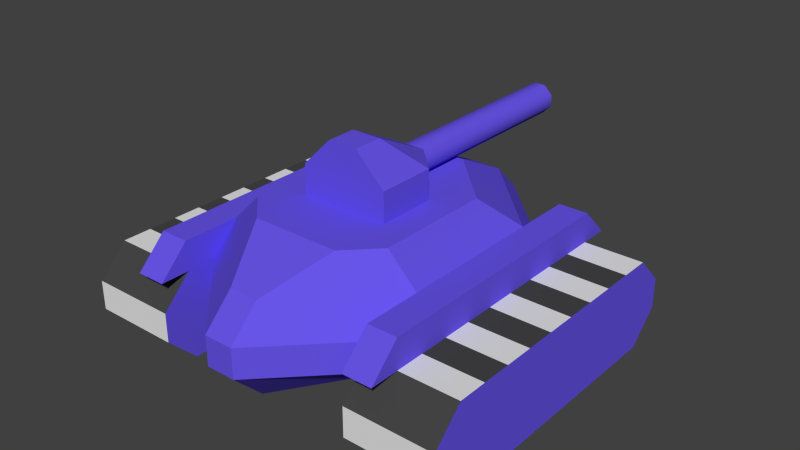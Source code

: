 # Source: enemyA.blend  (saved by Blender 2.74.0; exported with 4.5.12 LTS)
import bpy
from mathutils import Matrix  # noqa: F401  (used for matrix-valued properties, if any)

bpy.ops.wm.read_factory_settings(use_empty=True)
scene = bpy.context.scene
scene.name = 'Scene'

# ---- collections
col_collection_1 = bpy.data.collections.new('Collection 1'); scene.collection.children.link(col_collection_1)

# ---- materials (node trees are filled in below, after node groups)
mat_tankbody = bpy.data.materials.new('TankBody')
mat_tankbody.alpha_threshold = 0.0
mat_tankbody.use_transparent_shadow = False
mat_tankbody.diffuse_color = (0.1372, 0.09001, 0.8, 1.0)
mat_tankbody.roughness = 0.5
mat_tankbody.line_color = (0.0, 0.0, 0.0, 1.0)
mat_tanktrucks = bpy.data.materials.new('TankTrucks')
mat_tanktrucks.alpha_threshold = 0.0
mat_tanktrucks.use_transparent_shadow = False
mat_tanktrucks.roughness = 0.5
mat_tanktrucks.line_color = (0.0, 0.0, 0.0, 1.0)
mat_tanktrucks2 = bpy.data.materials.new('TankTrucks2')
mat_tanktrucks2.alpha_threshold = 0.0
mat_tanktrucks2.use_transparent_shadow = False
mat_tanktrucks2.diffuse_color = (0.06072, 0.06072, 0.06072, 1.0)
mat_tanktrucks2.roughness = 0.5

# ---- material node trees

# ---- world
world_world = bpy.data.worlds.new('World'); scene.world = world_world
world_world.color = (0.05088, 0.05088, 0.05088)
world_world.use_sun_shadow = False
world_world.sun_shadow_jitter_overblur = 0.0
world_world.cycles.sampling_method = 'MANUAL'
world_world.cycles.sample_map_resolution = 256

# ---- meshes
me_enemya = bpy.data.meshes.new('enemyA')
me_enemya.from_pydata([(0.8125, 0.5, -0.625), (0.8125, -0.625, -0.625), (-0.1875, -0.2502, -0.25), (-0.4375, 0.25, -1.0), (-0.8125, -0.375, -1.0), (0.8125, 0.625, -0.75), (0.3121, 0.1248, -0.375), (0.025, 0.125, -0.25), (0.0625, 0.125, -0.2875), (0.0625, 1.0, -0.3375), (0.1875, -0.2502, -0.375), (0.0625, 0.125, -0.3375), (0.025, 1.0, -0.375), (0.1875, -0.0002392, -0.375), (-0.025, 1.0, -0.25), (0.025, 0.125, -0.375), (-0.025, 0.125, -0.375), (-0.025, 1.0, -0.375), (0.0625, 1.0, -0.2875), (0.025, 1.0, -0.25), (-0.8125, 0.5, -0.625), (0.1875, -0.2502, -0.25), (-0.8125, 0.625, -0.75), (-0.4375, -0.375, -1.0), (0.06206, 0.3748, -0.375), (0.8125, 0.5, -1.0), (-0.0625, -0.2502, -0.125), (-0.1875, -0.5002, -0.375), (-0.3121, -0.3752, -0.375), (-0.06206, 0.3748, -0.375), (-0.8125, -0.125, -1.0), (-0.8125, 0.125, -0.625), (-0.8125, 0.375, -0.625), (0.06206, 0.6248, -0.5), (-0.4375, -0.25, -0.625), (0.4371, 0.2498, -0.5), (-0.4375, -0.375, -0.625), (0.06206, 0.7498, -0.625), (0.3121, -0.3752, -0.375), (0.4371, -0.5002, -0.625), (0.06206, -0.8752, -0.625), (0.06206, -0.7502, -0.5), (-0.4375, 0.125, -1.0), (-0.4375, -0.625, -1.0), (-0.4375, 3.194e-07, -0.625), (-0.8125, -0.75, -0.875), (0.8125, -0.75, -0.75), (0.8125, -0.75, -0.875), (-0.8125, 0.625, -0.875), (0.1875, -0.5002, -0.375), (-0.4375, 0.125, -0.625), (-0.06206, -0.7502, -0.5), (-0.8125, -0.625, -1.0), (0.4371, -0.3752, -0.5), (-0.8125, -0.75, -0.875), (0.4371, 0.3748, -0.625), (0.4371, 0.3748, -0.75), (0.06206, 0.7498, -0.75), (-0.8125, -0.75, -0.75), (0.4371, -0.5002, -0.75), (0.06206, -0.7502, -0.875), (0.3121, -0.3752, -0.875), (0.06206, -0.8752, -0.75), (-0.8125, 0.5, -1.0), (0.06206, 0.6248, -0.875), (-0.8125, 0.625, -0.75), (-0.3121, -0.3752, -0.875), (0.3121, 0.3748, -0.875), (-0.8125, -0.5, -1.0), (-0.4375, -0.625, -0.625), (-0.4375, -0.25, -1.0), (-0.4375, 0.625, -0.75), (-0.4375, -0.5, -0.625), (-0.4375, 0.5, -0.625), (-0.8125, -0.625, -1.0), (-0.4375, -0.125, -1.0), (-0.4375, -0.125, -0.625), (-0.4375, 5.578e-07, -1.0), (-0.8125, -0.125, -0.625), (-0.8125, 0.25, -0.625), (-0.8125, -0.375, -0.625), (-0.8125, 5.25e-07, -1.0), (-0.4375, 0.375, -1.0), (-0.8125, 0.375, -1.0), (0.8125, 4.287e-07, -0.625), (0.8125, -0.625, -1.0), (0.8125, 0.125, -1.0), (0.8125, -0.375, -0.625), (0.8125, -0.25, -0.625), (0.4375, 0.375, -0.625), (0.4375, 0.625, -0.75), (0.4375, 0.5, -0.625), (0.4375, 3.959e-07, -0.625), (0.8125, 0.625, -0.875), (0.4375, -0.75, -0.75), (0.4375, -0.625, -0.625), (0.8125, 0.375, -0.625), (0.8125, 0.25, -0.625), (0.8125, 0.125, -0.625), (0.4375, 0.125, -0.625), (0.8125, -0.5, -1.0), (-0.0625, 0.125, -0.2875), (-0.0625, 1.0, -0.2875), (-0.0625, 1.0, -0.3375), (-0.0625, 0.125, -0.3375), (0.06206, 0.1248, -0.375), (-0.06206, 0.1248, -0.25), (0.06206, 0.1248, -0.25), (0.1871, -0.0002392, -0.25), (-0.025, 0.125, -0.25), (0.0625, -0.1252, -0.125), (-0.06206, 0.1248, -0.375), (-0.1875, -0.2502, -0.375), (-0.06206, 0.6248, -0.5), (-0.4371, 0.2498, -0.5), (-0.8125, -0.625, -0.625), (-0.8125, 0.5, -0.625), (-0.06206, 0.7498, -0.625), (-0.3121, 0.1248, -0.375), (0.0625, -0.2502, -0.125), (-0.0625, -0.1252, -0.125), (-0.8125, 0.125, -1.0), (-0.4375, 0.25, -0.625), (0.4375, 0.625, -0.875), (-0.4371, -0.3752, -0.5), (0.4375, -0.25, -0.625), (0.4375, -0.25, -1.0), (-0.06206, -0.8752, -0.625), (-0.06206, -0.8752, -0.75), (-0.4375, 0.5, -0.625), (-0.4375, -0.625, -0.625), (-0.4375, 0.625, -0.75), (-0.06206, 0.6248, -0.875), (-0.06206, 0.7498, -0.75), (-0.4371, 0.3748, -0.75), (-0.3121, 0.3748, -0.875), (-0.4371, -0.5002, -0.75), (-0.4375, 0.5, -1.0), (-0.4375, -0.75, -0.75), (-0.4375, -0.75, -0.875), (0.8125, 0.5, -1.0), (0.8125, -0.75, -0.875), (0.8125, -0.75, -0.75), (0.4375, 0.25, -1.0), (0.4375, 0.5, -1.0), (-0.4371, 0.3748, -0.625), (0.4375, -0.5, -0.625), (0.4375, 0.125, -1.0), (0.4375, -0.75, -0.875), (0.4375, -0.125, -1.0), (-0.4371, -0.5002, -0.625), (-0.06206, -0.7502, -0.875), (0.4371, -0.7502, -0.625), (0.5621, -0.6252, -0.5), (0.5621, -0.7502, -0.625), (0.4371, 0.6248, -0.625), (0.4371, 0.4998, -0.5), (0.5621, 0.6248, -0.625), (0.5621, 0.4998, -0.5), (0.4371, -0.6252, -0.5), (0.8125, -0.375, -1.0), (0.4375, -0.375, -1.0), (0.8125, 0.25, -1.0), (0.4375, 0.375, -1.0), (0.8125, 0.375, -1.0), (0.4375, 6.343e-07, -1.0), (0.4375, -0.375, -0.625), (0.4375, 0.25, -0.625), (0.4375, -0.125, -0.625), (0.8125, 6.671e-07, -1.0), (0.8125, -0.125, -0.625), (-0.4371, -0.7502, -0.625), (0.8125, -0.125, -1.0), (-0.4375, -0.625, -1.0), (-0.4371, -0.6252, -0.5), (-0.5621, 0.6248, -0.625), (-0.4371, 0.6248, -0.625), (-0.4375, 0.375, -0.625), (-0.4375, 0.625, -0.875), (-0.8125, -0.625, -0.625), (0.4375, 0.625, -0.875), (-0.8125, -0.75, -0.75), (0.8125, -0.625, -1.0), (0.4375, -0.625, -1.0), (-0.8125, -0.5, -0.625), (0.4375, -0.625, -1.0), (-0.8125, 0.5, -1.0), (-0.8125, 0.25, -1.0), (-0.5621, -0.7502, -0.625), (0.4375, -0.75, -0.875), (-0.5621, -0.6252, -0.5), (0.4375, -0.75, -0.75), (0.8125, 0.625, -0.875), (0.4375, 0.5, -1.0), (-0.5621, 0.4998, -0.5), (0.4375, 0.625, -0.75), (0.4375, -0.625, -0.625), (0.4375, 0.5, -0.625), (-0.4375, -0.75, -0.75), (-0.4375, -0.75, -0.875), (-0.4375, 0.5, -1.0), (0.8125, 0.5, -0.625), (0.8125, -0.5, -0.625), (-0.4375, 0.625, -0.875), (0.8125, 0.625, -0.75), (-0.4371, 0.4998, -0.5), (-0.8125, 2.866e-07, -0.625), (0.8125, -0.25, -1.0), (0.8125, -0.625, -0.625), (-0.8125, -0.25, -1.0), (-0.8125, -0.25, -0.625), (-0.8125, 0.625, -0.875), (-0.4375, -0.5, -1.0), (0.4375, -0.5, -1.0), (-0.1875, -0.0002393, -0.375), (-0.1871, -0.0002393, -0.25)], [], [(21, 108, 110, 119), (112, 2, 215, 214), (12, 15, 16, 17), (65, 48, 63, 116), (108, 107, 110), (109, 101, 104, 16), (10, 13, 108, 21), (214, 215, 106, 111), (166, 146, 202, 87), (172, 207, 126, 149), (17, 16, 104, 103), (205, 176, 175, 194), (118, 114, 124, 28), (102, 101, 109, 14), (170, 84, 92, 168), (185, 85, 141, 148), (45, 199, 198, 181), (171, 174, 190, 188), (110, 120, 26, 119), (18, 9, 12, 19), (40, 62, 59, 39), (133, 132, 135, 134), (120, 215, 2, 26), (53, 35, 6, 38), (58, 115, 52, 54), (53, 41, 40, 39), (195, 180, 193, 197), (35, 55, 37, 33), (4, 209, 70, 23), (177, 32, 79, 122), (177, 73, 20, 32), (167, 99, 98, 97), (118, 29, 113, 114), (161, 126, 207, 160), (124, 150, 127, 51), (29, 118, 6, 24), (148, 141, 142, 94), (116, 63, 52, 115), (76, 44, 206, 78), (83, 186, 200, 82), (145, 117, 133, 134), (71, 22, 20, 73), (38, 49, 41, 53), (203, 211, 22, 71), (6, 118, 28, 38), (129, 130, 173, 137), (51, 27, 28, 124), (66, 151, 128, 136), (43, 74, 68, 212), (67, 64, 57, 56), (50, 31, 206, 44), (208, 202, 146, 95), (151, 66, 61, 60), (46, 47, 182, 1), (163, 144, 140, 164), (6, 35, 33, 24), (143, 163, 164, 162), (55, 56, 57, 37), (103, 104, 101, 102), (76, 78, 210, 34), (170, 168, 125, 88), (131, 129, 137, 178), (12, 9, 11, 15), (110, 107, 106, 120), (117, 37, 57, 133), (138, 139, 173, 130), (100, 213, 161, 160), (149, 165, 169, 172), (136, 134, 135, 66), (26, 2, 21, 119), (215, 120, 106), (191, 196, 183, 189), (102, 14, 17, 103), (114, 113, 117, 145), (69, 72, 184, 179), (51, 127, 40, 41), (7, 15, 11, 8), (14, 19, 12, 17), (112, 10, 21, 2), (134, 136, 150, 145), (197, 193, 183, 196), (86, 147, 143, 162), (74, 43, 199, 45), (62, 128, 151, 60), (88, 125, 166, 87), (140, 144, 123, 93), (93, 123, 90, 204), (204, 90, 91, 201), (98, 99, 92, 84), (85, 185, 213, 100), (175, 188, 190, 194), (176, 171, 188, 175), (96, 201, 91, 89), (132, 64, 67, 135), (198, 69, 179, 181), (133, 57, 64, 132), (40, 127, 128, 62), (61, 59, 62, 60), (152, 154, 153, 159), (39, 59, 56, 55), (96, 89, 167, 97), (205, 174, 171, 176), (29, 24, 33, 113), (67, 61, 66, 135), (18, 19, 7, 8), (212, 68, 4, 23), (9, 18, 8, 11), (77, 81, 121, 42), (5, 0, 25, 192), (75, 70, 209, 30), (27, 51, 41, 49), (39, 55, 35, 53), (34, 210, 80, 36), (159, 153, 158, 156), (28, 27, 49, 38), (106, 107, 105, 111), (136, 128, 127, 150), (105, 107, 108, 13), (80, 184, 72, 36), (200, 186, 211, 203), (30, 81, 77, 75), (79, 31, 50, 122), (156, 155, 152, 159), (150, 124, 114, 145), (214, 13, 10, 112), (42, 121, 187, 3), (169, 165, 147, 86), (155, 157, 154, 152), (174, 205, 194, 190), (156, 158, 157, 155), (113, 33, 37, 117), (142, 208, 95, 94), (0, 1, 182, 25), (59, 61, 67, 56), (214, 111, 105, 13), (187, 83, 82, 3), (19, 14, 109, 7), (15, 7, 109, 16), (158, 153, 154, 157)])
me_enemya.polygons.foreach_set('use_smooth', [1, 1, 1, 0, 1, 1, 1, 1, 1, 1, 1, 1, 1, 1, 1, 1, 1, 1, 1, 1, 1, 1, 1, 1, 1, 1, 0, 1, 1, 1, 1, 1, 1, 1, 1, 1, 1, 0, 1, 1, 1, 1, 1, 1, 1, 0, 1, 1, 1, 1, 1, 1, 1, 1, 1, 1, 1, 1, 1, 1, 1, 0, 1, 1, 1, 1, 1, 1, 1, 1, 1, 1, 1, 1, 1, 1, 1, 1, 1, 1, 0, 1, 1, 1, 1, 1, 1, 1, 1, 1, 1, 1, 1, 1, 1, 1, 1, 1, 1, 1, 1, 1, 1, 1, 1, 1, 1, 1, 0, 1, 1, 1, 1, 1, 1, 1, 1, 1, 1, 1, 1, 1, 1, 1, 1, 1, 1, 1, 1, 1, 1, 1, 0, 1, 1, 1, 1, 1, 1])
me_enemya.polygons.foreach_set('material_index', [0, 0, 0, 0, 0, 0, 0, 0, 2, 2, 0, 0, 0, 0, 1, 2, 1, 0, 0, 0, 0, 0, 0, 0, 0, 0, 0, 0, 1, 2, 1, 1, 0, 1, 0, 0, 1, 0, 1, 1, 0, 2, 0, 1, 0, 0, 0, 0, 1, 0, 2, 1, 0, 0, 1, 0, 2, 0, 0, 2, 2, 0, 0, 0, 0, 0, 2, 1, 0, 0, 0, 0, 0, 0, 1, 0, 0, 0, 0, 0, 0, 1, 2, 0, 1, 2, 1, 2, 2, 1, 0, 0, 1, 0, 2, 0, 0, 0, 0, 0, 2, 0, 0, 0, 0, 2, 0, 2, 0, 2, 0, 0, 1, 0, 0, 0, 0, 0, 2, 2, 1, 1, 0, 0, 0, 1, 2, 0, 0, 0, 0, 2, 0, 0, 0, 2, 0, 0, 0])
_k = set([(2, 26), (2, 112), (2, 215), (6, 24), (6, 35), (6, 38), (7, 8), (7, 109), (8, 11), (9, 12), (9, 18), (10, 13), (10, 21), (10, 112), (11, 15), (12, 17), (13, 105), (13, 108), (14, 19), (14, 102), (15, 16), (16, 104), (17, 103), (18, 19), (20, 73), (21, 108), (21, 119), (22, 71), (24, 29), (24, 33), (26, 119), (26, 120), (27, 28), (27, 49), (27, 51), (28, 118), (28, 124), (29, 113), (29, 118), (33, 35), (33, 37), (33, 113), (35, 53), (35, 55), (37, 55), (37, 57), (37, 117), (38, 49), (38, 53), (39, 40), (39, 53), (39, 55), (39, 59), (40, 41), (40, 62), (40, 127), (41, 49), (41, 51), (41, 53), (43, 74), (45, 199), (51, 124), (51, 127), (55, 56), (56, 57), (56, 59), (56, 67), (57, 64), (57, 133), (59, 61), (59, 62), (60, 61), (60, 62), (60, 151), (61, 67), (62, 128), (64, 67), (64, 132), (66, 135), (66, 136), (66, 151), (69, 179), (85, 185), (90, 204), (91, 201), (93, 123), (94, 142), (95, 208), (101, 104), (101, 109), (102, 103), (105, 107), (105, 111), (106, 107), (106, 111), (106, 120), (106, 215), (107, 108), (107, 110), (108, 110), (110, 119), (110, 120), (111, 214), (112, 214), (113, 114), (113, 117), (114, 118), (114, 124), (114, 145), (117, 133), (117, 145), (120, 215), (124, 150), (127, 128), (127, 150), (128, 136), (128, 151), (132, 133), (132, 135), (133, 134), (134, 135), (134, 136), (134, 145), (136, 150), (140, 144), (141, 148), (145, 150), (152, 154), (152, 155), (152, 159), (153, 154), (153, 158), (153, 159), (154, 157), (155, 156), (155, 157), (156, 158), (156, 159), (157, 158), (171, 174), (171, 176), (171, 188), (174, 190), (174, 205), (175, 176), (175, 188), (175, 194), (176, 205), (181, 198), (186, 200), (188, 190), (190, 194), (194, 205), (203, 211), (214, 215)])
me_enemya.attributes.new('sharp_edge', 'BOOLEAN', 'EDGE').data.foreach_set('value', [ (min(e.vertices), max(e.vertices)) in _k for e in me_enemya.edges])
_uv = me_enemya.uv_layers.new(name='UVMap')
_uv.uv.foreach_set('vector', [0.0, 0.0, 0.0, 0.0, 0.0, 0.0, 0.0, 0.0, 0.0, 0.0, 0.0, 0.0, 0.0, 0.0, 0.0, 0.0, 0.8159, 0.4844, 0.8047, 0.8784, 0.7886, 0.8784, 0.8003, 0.4724, 0.0, 0.0, 0.0, 0.0, 0.0, 0.0, 0.0, 0.0, 0.0, 0.0, 0.0, 0.0, 0.0, 0.0, 0.8672, 0.8823, 0.8359, 0.8823, 0.8047, 0.8784, 0.0, 0.0, 0.0, 0.0, 0.0, 0.0, 0.0, 0.0, 0.0, 0.0, 0.0, 0.0, 0.0, 0.0, 0.0, 0.0, 0.0, 0.0, 0.0, 0.0, 0.0, 1.0, 1.0, 1.0, 1.0, 0.0, 1.0, 1.0, 1.0, 0.0, 0.0, 0.0, 0.0, 1.0, 0.8159, 0.4844, 0.8047, 0.8784, 0.8359, 0.8823, 0.8398, 0.4922, 0.0, 0.0, 0.0, 0.0, 0.0, 0.0, 0.0, 0.0, 0.0, 0.0, 0.0, 0.0, 0.0, 0.0, 0.0, 0.0, 0.8628, 0.4922, 0.8672, 0.8823, 0.8984, 0.8784, 0.8867, 0.4844, 1.0, 1.0, 1.0, 0.0, 0.0, 0.0, 0.0, 1.0, 0.0, 1.0, 1.0, 1.0, 1.0, 0.0, 0.0, 0.0, 0.0, 1.0, 1.0, 1.0, 1.0, 0.0, 0.0, 0.0, 0.0, 0.0, 0.0, 0.0, 0.0, 0.0, 0.0, 0.0, 0.0, 0.0, 0.0, 0.0, 0.0, 0.0, 0.0, 0.0, 0.8398, 0.4922, 0.8159, 0.4844, 0.0, 0.0, 0.8628, 0.4922, 0.0, 0.0, 0.0, 0.0, 0.0, 0.0, 0.0, 0.0, 0.0, 0.0, 0.0, 0.0, 0.0, 0.0, 0.0, 0.0, 0.0, 0.0, 0.0, 0.0, 0.0, 0.0, 0.0, 0.0, 0.0, 0.0, 0.0, 0.0, 0.0, 0.0, 0.0, 0.0, 0.0, 0.0, 0.1, 0.0, 1.0, 0.9001, 1.0, 1.0, 0.0, 0.0, 0.0, 0.0, 0.0, 0.0, 0.0, 0.0, 0.0, 0.0, 0.0, 0.0, 0.0, 0.0, 0.0, 0.0, 0.0, 0.0, 0.0, 0.0, 0.0, 0.0, 0.0, 0.0, 0.0, 0.0, 0.0, 1.0, 1.0, 1.0, 1.0, 0.0, 1.0, 0.0, 0.0, 0.0, 0.0, 1.0, 1.0, 1.0, 1.0, 1.0, 1.0, 0.0, 0.0, 0.0, 0.0, 1.0, 0.0, 0.0, 0.0, 1.0, 1.0, 1.0, 1.0, 0.0, 0.0, 0.0, 0.0, 0.0, 0.0, 0.0, 0.0, 0.0, 0.0, 0.0, 0.0, 1.0, 1.0, 1.0, 1.0, 0.0, 0.0, 0.0, 0.0, 0.0, 0.0, 0.0, 0.0, 0.0, 0.0, 0.0, 0.0, 0.0, 0.0, 0.0, 0.0, 0.0, 0.0, 1.0, 1.0, 1.0, 1.0, 0.0, 0.0, 0.0, 0.0, 0.0, 0.0, 0.0, 1.0, 0.9001, 0.0, 0.0, 1.0, 1.0, 1.0, 0.0, 0.0, 0.0, 0.0, 1.0, 0.0, 0.0, 0.0, 1.0, 1.0, 1.0, 1.0, 0.0, 0.0, 0.0, 0.0, 0.0, 0.0, 0.0, 0.0, 0.0, 1.0, 0.0, 0.0, 0.0, 0.0, 1.0, 1.0, 1.0, 0.0, 0.0, 0.0, 0.0, 0.0, 0.0, 0.0, 0.0, 1.0, 0.0, 0.0, 0.0, 0.0, 1.0, 1.0, 1.0, 0.0, 0.0, 0.0, 0.0, 0.0, 0.0, 0.0, 0.0, 0.0, 0.0, 0.0, 0.0, 1.0, 0.9001, 0.0, 0.0, 0.0, 0.0, 0.0, 0.0, 0.0, 0.0, 0.0, 0.0, 0.0, 0.0, 0.0, 0.0, 0.0, 0.0, 0.0, 0.0, 1.0, 0.0, 0.0, 0.0, 0.0, 1.0, 1.0, 1.0, 0.0, 0.0, 0.0, 0.0, 0.0, 0.0, 0.0, 0.0, 1.0, 0.0, 0.0, 0.0, 0.0, 1.0, 1.0, 1.0, 1.0, 1.0, 1.0, 0.0, 0.0, 0.0, 0.0, 1.0, 0.0, 0.0, 0.0, 0.0, 0.0, 0.0, 0.0, 0.0, 0.0, 0.0, 1.0, 1.0, 1.0, 0.9001, 0.1, 0.0, 0.0, 0.0, 0.0, 1.0, 1.0, 1.0, 1.0, 0.0, 0.0, 0.0, 0.0, 0.0, 0.0, 0.0, 0.0, 0.0, 0.0, 0.0, 0.0, 1.0, 1.0, 1.0, 1.0, 0.0, 0.0, 0.0, 0.0, 0.0, 0.0, 0.0, 0.0, 0.0, 0.8398, 0.4922, 0.8359, 0.8823, 0.8672, 0.8823, 0.8628, 0.4922, 1.0, 0.0, 0.0, 0.0, 0.0, 1.0, 1.0, 1.0, 1.0, 0.0, 0.0, 0.0, 0.0, 1.0, 1.0, 1.0, 0.0, 0.0, 0.0, 0.0, 0.0, 0.0, 0.0, 0.0, 0.8159, 0.4844, 0.8398, 0.4922, 0.8359, 0.8823, 0.8047, 0.8784, 0.0, 0.0, 0.0, 0.0, 0.0, 0.0, 0.0, 0.0, 0.0, 0.0, 0.0, 0.0, 0.0, 0.0, 0.0, 0.0, 0.0, 0.0, 1.0, 1.0, 1.0, 0.9001, 0.1, 0.0, 1.0, 0.0, 0.0, 0.0, 0.0, 1.0, 1.0, 1.0, 0.0, 0.0, 0.0, 1.0, 1.0, 1.0, 1.0, 0.0, 0.0, 0.0, 0.0, 0.0, 0.0, 0.0, 0.0, 0.0, 0.0, 0.0, 0.0, 0.0, 0.0, 0.0, 0.0, 0.0, 0.0, 0.0, 0.0, 0.0, 0.0, 0.0, 0.0, 0.0, 0.1, 0.0, 1.0, 0.9001, 1.0, 1.0, 0.8867, 0.4844, 0.0, 0.0, 0.8398, 0.4922, 0.8628, 0.4922, 0.0, 0.0, 0.0, 0.0, 0.0, 0.0, 0.0, 0.0, 1.0, 1.0, 1.0, 0.0, 0.0, 0.0, 0.0, 1.0, 0.0, 0.0, 0.0, 0.0, 0.0, 0.0, 0.0, 0.0, 0.0, 0.0, 0.8359, 0.8823, 0.8672, 0.8823, 0.8984, 0.8784, 0.0, 0.0, 0.8867, 0.4844, 0.0, 0.0, 0.8003, 0.4724, 0.0, 0.0, 0.0, 0.0, 0.0, 0.0, 0.0, 0.0, 0.0, 0.0, 0.0, 0.0, 0.0, 0.0, 0.0, 0.0, 0.0, 0.0, 0.0, 0.0, 1.0, 0.9001, 0.0, 0.0, 1.0, 0.0, 0.0, 0.0, 0.0, 1.0, 1.0, 1.0, 0.0, 1.0, 1.0, 1.0, 1.0, 0.0, 0.0, 0.0, 0.0, 0.0, 0.0, 0.0, 0.0, 0.0, 0.0, 0.0, 1.0, 0.0, 0.0, 0.0, 0.0, 1.0, 1.0, 1.0, 1.0, 0.0, 0.0, 0.0, 0.0, 1.0, 1.0, 1.0, 1.0, 0.0, 0.0, 0.0, 0.0, 1.0, 1.0, 1.0, 1.0, 0.0, 0.0, 0.0, 0.0, 1.0, 1.0, 1.0, 1.0, 0.0, 0.0, 0.0, 0.0, 1.0, 1.0, 1.0, 1.0, 0.0, 0.0, 0.0, 0.0, 1.0, 1.0, 1.0, 0.0, 0.0, 0.0, 0.0, 0.0, 0.0, 0.0, 0.0, 0.0, 0.0, 0.0, 0.0, 0.0, 0.0, 0.0, 0.0, 1.0, 1.0, 1.0, 0.0, 0.0, 0.0, 0.0, 1.0, 0.0, 0.0, 0.0, 0.0, 0.0, 0.0, 0.0, 0.0, 1.0, 1.0, 1.0, 0.0, 0.0, 0.0, 0.0, 1.0, 0.0, 0.0, 0.0, 0.0, 0.0, 0.0, 0.0, 0.0, 0.0, 0.0, 0.0, 0.0, 0.0, 0.0, 0.0, 0.0, 0.0, 0.0, 0.0, 0.0, 0.0, 0.0, 0.0, 0.0, 0.0, 0.0, 0.0, 0.0, 0.0, 0.0, 0.0, 0.0, 0.0, 0.0, 0.0, 0.0, 0.0, 0.0, 0.0, 0.0, 1.0, 0.0, 0.0, 0.0, 0.0, 1.0, 1.0, 1.0, 0.0, 0.0, 0.0, 0.0, 0.0, 0.0, 0.0, 0.0, 0.0, 0.0, 0.0, 0.0, 0.0, 0.0, 0.0, 0.0, 0.0, 0.0, 0.0, 0.0, 0.0, 0.0, 0.0, 0.0, 0.8628, 0.4922, 0.8867, 0.4844, 0.8984, 0.8784, 0.8672, 0.8823, 1.0, 0.0, 0.0, 0.0, 0.0, 1.0, 1.0, 1.0, 0.8398, 0.4922, 0.8628, 0.4922, 0.8672, 0.8823, 0.8359, 0.8823, 1.0, 0.0, 0.0, 0.0, 0.0, 1.0, 1.0, 1.0, 0.0, 0.0, 0.0, 0.0, 0.0, 0.0, 0.0, 0.0, 1.0, 1.0, 1.0, 0.0, 0.0, 0.0, 0.0, 1.0, 0.0, 0.0, 0.0, 0.0, 0.0, 0.0, 0.0, 0.0, 0.0, 0.0, 0.0, 0.0, 0.0, 0.0, 0.0, 0.0, 1.0, 0.0, 0.0, 0.0, 0.0, 1.0, 1.0, 1.0, 0.0, 0.0, 0.0, 0.0, 0.0, 0.0, 0.0, 0.0, 0.0, 0.0, 0.0, 0.0, 0.0, 0.0, 0.0, 0.0, 0.0, 0.0, 0.0, 0.0, 0.0, 0.0, 0.0, 0.0, 0.0, 0.0, 0.0, 0.0, 0.0, 0.0, 0.0, 0.0, 0.0, 0.0, 0.0, 0.0, 0.0, 0.0, 0.0, 0.0, 0.0, 0.0, 0.0, 1.0, 1.0, 1.0, 1.0, 0.0, 1.0, 0.0, 0.0, 0.0, 0.0, 1.0, 1.0, 1.0, 0.0, 0.0, 0.0, 1.0, 1.0, 1.0, 1.0, 0.0, 0.0, 0.0, 0.0, 1.0, 1.0, 1.0, 1.0, 0.0, 0.0, 0.0, 0.0, 0.0, 0.0, 0.0, 0.0, 0.0, 0.0, 0.0, 0.0, 0.0, 0.0, 0.0, 0.0, 0.0, 0.0, 0.0, 0.0, 0.0, 0.0, 0.0, 0.0, 0.0, 1.0, 0.0, 0.0, 0.0, 0.0, 1.0, 1.0, 1.0, 1.0, 0.0, 0.0, 0.0, 0.0, 1.0, 1.0, 1.0, 0.0, 0.0, 0.0, 0.0, 0.0, 0.0, 0.0, 0.0, 0.0, 0.0, 0.0, 0.0, 0.0, 0.0, 0.0, 0.0, 0.0, 0.0, 0.0, 0.0, 0.0, 0.0, 0.0, 0.0, 0.0, 0.0, 0.0, 0.0, 0.0, 0.0, 0.0, 0.0, 1.0, 1.0, 1.0, 0.0, 0.0, 0.0, 0.0, 1.0, 0.0, 0.0, 0.0, 0.0, 1.0, 0.9001, 0.0, 0.0, 0.0, 0.0, 0.0, 0.0, 0.0, 0.0, 0.0, 0.0, 0.0, 0.0, 0.0, 0.0, 0.0, 0.0, 0.0, 0.0, 0.0, 0.0, 0.0, 1.0, 1.0, 1.0, 1.0, 0.0, 0.8867, 0.4844, 0.9023, 0.4724, 0.9136, 0.8784, 0.8984, 0.8784, 0.0, 0.0, 0.9136, 0.8784, 0.0, 0.0, 0.8047, 0.8784, 0.0, 0.0, 0.0, 0.0, 0.0, 0.0, 0.0, 0.0])
me_enemya.materials.append(mat_tankbody)
me_enemya.materials.append(mat_tanktrucks)
me_enemya.materials.append(mat_tanktrucks2)
me_enemya.use_remesh_preserve_volume = False
me_enemya.use_remesh_preserve_attributes = False
me_enemya.use_mirror_vertex_groups = False
me_enemya.update()

# ---- objects
ob_enemya = bpy.data.objects.new('enemyA', me_enemya)

# ---- transforms, parenting, visibility, modifiers, constraints
ob_enemya.location = (0.0, 0.0, 0.0)
ob_enemya.lineart.crease_threshold = 0.0
_m = ob_enemya.modifiers.new('EdgeSplit', 'EDGE_SPLIT')
_m.use_edge_angle = False

# ---- collection membership
col_collection_1.objects.link(ob_enemya)

# ---- scene / render settings (as saved in the file)
scene.frame_start = 1; scene.frame_end = 250; scene.frame_set(1)
scene.render.engine = 'BLENDER_EEVEE_NEXT'
scene.render.resolution_percentage = 50
scene.render.dither_intensity = 0.0
scene.cycles.use_denoising = False
scene.cycles.samples = 10
scene.cycles.sampling_pattern = 'TABULATED_SOBOL'
scene.cycles.light_sampling_threshold = 0.0
scene.cycles.use_adaptive_sampling = False
scene.cycles.use_light_tree = False
scene.cycles.blur_glossy = 0.0
scene.cycles.volume_bounces = 1
scene.cycles.pixel_filter_type = 'GAUSSIAN'
scene.cycles.sample_clamp_indirect = 0.0
scene.view_settings.view_transform = 'Standard'
bpy.context.view_layer.update()

# ---- added for rendering (the .blend has no active camera and no usable light): camera, sun
cam_auto = bpy.data.cameras.new('AutoCamera')
cam_auto.lens = 50.0
cam_auto.sensor_width = 36.0
cam_auto.clip_end = 1000.0
ob_auto_camera = bpy.data.objects.new('AutoCamera', cam_auto)
scene.collection.objects.link(ob_auto_camera)
ob_auto_camera.location = (2.43437, -2.85887, 1.385)
ob_auto_camera.rotation_euler = (1.09748, -7.21219e-08, 0.694738)
scene.camera = ob_auto_camera
light_auto_sun = bpy.data.lights.new('AutoSun', 'SUN')
light_auto_sun.energy = 3.0
light_auto_sun.angle = 0.0523599
ob_auto_sun = bpy.data.objects.new('AutoSun', light_auto_sun)
scene.collection.objects.link(ob_auto_sun)
ob_auto_sun.rotation_euler = (0.872665, 0.174533, 0.523599)
bpy.context.view_layer.update()
